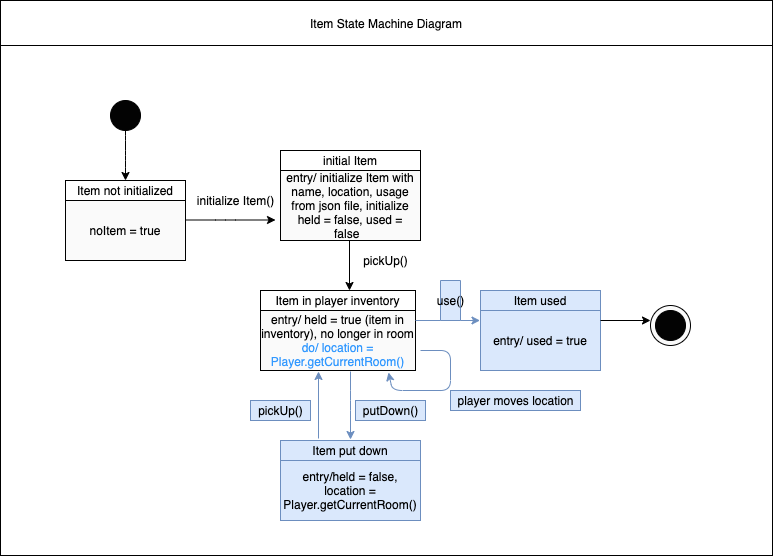

The diagram above was exported from draw.io. Its source (the exported page's mxGraphModel, read from the mxfile embedded in the PNG):
<mxGraphModel dx="591" dy="791" grid="1" gridSize="10" guides="1" tooltips="1" connect="1" arrows="1" fold="1" page="1" pageScale="1" pageWidth="850" pageHeight="1100" math="0" shadow="0">
  <root>
    <mxCell id="0" />
    <mxCell id="1" parent="0" />
    <mxCell id="TqaWCxVSggT2b4_TKS9d-32" value="Item State Machine Diagram" style="rounded=0;whiteSpace=wrap;html=1;fillColor=none;" vertex="1" parent="1">
      <mxGeometry x="48" y="30" width="772" height="45" as="geometry" />
    </mxCell>
    <mxCell id="TqaWCxVSggT2b4_TKS9d-31" value="" style="rounded=0;whiteSpace=wrap;html=1;fillColor=none;" vertex="1" parent="1">
      <mxGeometry x="48" y="75" width="772" height="510" as="geometry" />
    </mxCell>
    <mxCell id="TKK2xkOuAKwbWkxBEmOQ-1" value="" style="ellipse;whiteSpace=wrap;html=1;aspect=fixed;fillColor=#030303;" parent="1" vertex="1">
      <mxGeometry x="158" y="130" width="30" height="30" as="geometry" />
    </mxCell>
    <mxCell id="TKK2xkOuAKwbWkxBEmOQ-2" value="" style="endArrow=classic;html=1;exitX=0.5;exitY=1;exitDx=0;exitDy=0;entryX=0.5;entryY=0;entryDx=0;entryDy=0;" parent="1" source="TKK2xkOuAKwbWkxBEmOQ-1" edge="1" target="6U4s07DhKagvXuMIwCIH-6">
      <mxGeometry width="50" height="50" relative="1" as="geometry">
        <mxPoint x="438" y="360" as="sourcePoint" />
        <mxPoint x="173" y="220" as="targetPoint" />
        <Array as="points">
          <mxPoint x="173" y="170" />
          <mxPoint x="173" y="190" />
        </Array>
      </mxGeometry>
    </mxCell>
    <mxCell id="TKK2xkOuAKwbWkxBEmOQ-3" value="noItem = true" style="rounded=0;whiteSpace=wrap;html=1;fillColor=#FAFAFA;" parent="1" vertex="1">
      <mxGeometry x="113" y="230" width="120" height="60" as="geometry" />
    </mxCell>
    <mxCell id="TKK2xkOuAKwbWkxBEmOQ-4" value="" style="endArrow=classic;html=1;" parent="1" edge="1">
      <mxGeometry width="50" height="50" relative="1" as="geometry">
        <mxPoint x="233" y="249.5" as="sourcePoint" />
        <mxPoint x="323" y="249.5" as="targetPoint" />
        <Array as="points">
          <mxPoint x="273" y="249.5" />
        </Array>
      </mxGeometry>
    </mxCell>
    <mxCell id="TKK2xkOuAKwbWkxBEmOQ-5" value="entry/ initialize Item with name, location, usage from json file, initialize held = false, used = false&amp;nbsp;&amp;nbsp;" style="rounded=0;whiteSpace=wrap;html=1;fillColor=#FAFAFA;" parent="1" vertex="1">
      <mxGeometry x="328" y="200" width="140" height="70" as="geometry" />
    </mxCell>
    <mxCell id="TKK2xkOuAKwbWkxBEmOQ-6" value="initialize Item()" style="text;html=1;align=center;verticalAlign=middle;resizable=0;points=[];autosize=1;" parent="1" vertex="1">
      <mxGeometry x="238" y="220" width="90" height="20" as="geometry" />
    </mxCell>
    <mxCell id="TKK2xkOuAKwbWkxBEmOQ-7" value="" style="endArrow=classic;html=1;" parent="1" edge="1">
      <mxGeometry width="50" height="50" relative="1" as="geometry">
        <mxPoint x="397" y="270" as="sourcePoint" />
        <mxPoint x="397" y="320" as="targetPoint" />
      </mxGeometry>
    </mxCell>
    <mxCell id="TKK2xkOuAKwbWkxBEmOQ-8" value="pickUp()" style="text;html=1;align=center;verticalAlign=middle;resizable=0;points=[];autosize=1;" parent="1" vertex="1">
      <mxGeometry x="403" y="280" width="60" height="20" as="geometry" />
    </mxCell>
    <mxCell id="TqaWCxVSggT2b4_TKS9d-5" value="putDown()" style="text;html=1;align=center;verticalAlign=middle;resizable=0;points=[];autosize=1;fillColor=#dae8fc;strokeColor=#6c8ebf;" vertex="1" parent="1">
      <mxGeometry x="403" y="430" width="70" height="20" as="geometry" />
    </mxCell>
    <mxCell id="TKK2xkOuAKwbWkxBEmOQ-9" value="entry/ held = true (item in inventory), no longer in room&lt;br&gt;&lt;font color=&quot;#3399ff&quot;&gt;do/ location = Player.getCurrentRoom()&lt;/font&gt;" style="rounded=0;whiteSpace=wrap;html=1;fillColor=#FAFAFA;" parent="1" vertex="1">
      <mxGeometry x="308" y="340" width="155" height="60" as="geometry" />
    </mxCell>
    <mxCell id="TKK2xkOuAKwbWkxBEmOQ-10" value="" style="endArrow=classic;html=1;fillColor=#dae8fc;strokeColor=#6c8ebf;" parent="1" edge="1">
      <mxGeometry width="50" height="50" relative="1" as="geometry">
        <mxPoint x="463" y="350" as="sourcePoint" />
        <mxPoint x="527.5" y="350" as="targetPoint" />
      </mxGeometry>
    </mxCell>
    <mxCell id="TKK2xkOuAKwbWkxBEmOQ-11" value="use()" style="text;html=1;align=center;verticalAlign=middle;resizable=0;points=[];autosize=1;fillColor=#dae8fc;strokeColor=#6c8ebf;direction=south;" parent="1" vertex="1">
      <mxGeometry x="488" y="310" width="20" height="40" as="geometry" />
    </mxCell>
    <mxCell id="TKK2xkOuAKwbWkxBEmOQ-12" value="entry/ used = true" style="rounded=0;whiteSpace=wrap;html=1;fillColor=#dae8fc;strokeColor=#6c8ebf;" parent="1" vertex="1">
      <mxGeometry x="528" y="340" width="120" height="60" as="geometry" />
    </mxCell>
    <mxCell id="TKK2xkOuAKwbWkxBEmOQ-16" value="" style="endArrow=classic;html=1;" parent="1" edge="1">
      <mxGeometry width="50" height="50" relative="1" as="geometry">
        <mxPoint x="648" y="350" as="sourcePoint" />
        <mxPoint x="698" y="350" as="targetPoint" />
      </mxGeometry>
    </mxCell>
    <mxCell id="TKK2xkOuAKwbWkxBEmOQ-18" value="" style="endArrow=classic;html=1;fillColor=#dae8fc;strokeColor=#6c8ebf;" parent="1" edge="1">
      <mxGeometry width="50" height="50" relative="1" as="geometry">
        <mxPoint x="468" y="380" as="sourcePoint" />
        <mxPoint x="436" y="402" as="targetPoint" />
        <Array as="points">
          <mxPoint x="498" y="380" />
          <mxPoint x="498" y="420" />
          <mxPoint x="440" y="420" />
        </Array>
      </mxGeometry>
    </mxCell>
    <mxCell id="TKK2xkOuAKwbWkxBEmOQ-19" value="player moves location" style="text;html=1;align=center;verticalAlign=middle;resizable=0;points=[];autosize=1;fillColor=#dae8fc;strokeColor=#6c8ebf;" parent="1" vertex="1">
      <mxGeometry x="498" y="420" width="130" height="20" as="geometry" />
    </mxCell>
    <mxCell id="TKK2xkOuAKwbWkxBEmOQ-20" value="" style="ellipse;whiteSpace=wrap;html=1;aspect=fixed;fillColor=#FAFAFA;" parent="1" vertex="1">
      <mxGeometry x="698" y="335" width="40" height="40" as="geometry" />
    </mxCell>
    <mxCell id="TKK2xkOuAKwbWkxBEmOQ-17" value="" style="ellipse;whiteSpace=wrap;html=1;aspect=fixed;fillColor=#030303;" parent="1" vertex="1">
      <mxGeometry x="703" y="340" width="30" height="30" as="geometry" />
    </mxCell>
    <mxCell id="6U4s07DhKagvXuMIwCIH-1" value="initial Item" style="rounded=0;whiteSpace=wrap;html=1;" parent="1" vertex="1">
      <mxGeometry x="328" y="180" width="140" height="20" as="geometry" />
    </mxCell>
    <mxCell id="6U4s07DhKagvXuMIwCIH-4" value="Item in player inventory" style="rounded=0;whiteSpace=wrap;html=1;" parent="1" vertex="1">
      <mxGeometry x="308" y="320" width="155" height="20" as="geometry" />
    </mxCell>
    <mxCell id="6U4s07DhKagvXuMIwCIH-5" value="Item used" style="rounded=0;whiteSpace=wrap;html=1;fillColor=#dae8fc;strokeColor=#6c8ebf;" parent="1" vertex="1">
      <mxGeometry x="528" y="320" width="120" height="20" as="geometry" />
    </mxCell>
    <mxCell id="6U4s07DhKagvXuMIwCIH-6" value="Item not initialized" style="rounded=0;whiteSpace=wrap;html=1;" parent="1" vertex="1">
      <mxGeometry x="113" y="210" width="120" height="20" as="geometry" />
    </mxCell>
    <mxCell id="TqaWCxVSggT2b4_TKS9d-10" value="" style="endArrow=classic;html=1;fillColor=#dae8fc;strokeColor=#6c8ebf;" edge="1" parent="1">
      <mxGeometry width="50" height="50" relative="1" as="geometry">
        <mxPoint x="398" y="401" as="sourcePoint" />
        <mxPoint x="398" y="469" as="targetPoint" />
        <Array as="points">
          <mxPoint x="398" y="430" />
        </Array>
      </mxGeometry>
    </mxCell>
    <mxCell id="TqaWCxVSggT2b4_TKS9d-11" value="Item put down" style="rounded=0;whiteSpace=wrap;html=1;fillColor=#dae8fc;strokeColor=#6c8ebf;" vertex="1" parent="1">
      <mxGeometry x="328" y="470" width="140" height="20" as="geometry" />
    </mxCell>
    <mxCell id="TqaWCxVSggT2b4_TKS9d-13" value="entry/held = false, location = Player.getCurrentRoom()" style="rounded=0;whiteSpace=wrap;html=1;fillColor=#dae8fc;strokeColor=#6c8ebf;" vertex="1" parent="1">
      <mxGeometry x="328" y="490" width="140" height="60" as="geometry" />
    </mxCell>
    <mxCell id="TqaWCxVSggT2b4_TKS9d-15" value="" style="endArrow=classic;html=1;fillColor=#dae8fc;strokeColor=#6c8ebf;" edge="1" parent="1">
      <mxGeometry width="50" height="50" relative="1" as="geometry">
        <mxPoint x="366" y="468" as="sourcePoint" />
        <mxPoint x="366" y="401" as="targetPoint" />
      </mxGeometry>
    </mxCell>
    <mxCell id="TqaWCxVSggT2b4_TKS9d-16" value="pickUp()" style="text;html=1;align=center;verticalAlign=middle;resizable=0;points=[];autosize=1;fillColor=#dae8fc;strokeColor=#6c8ebf;" vertex="1" parent="1">
      <mxGeometry x="298" y="430" width="60" height="20" as="geometry" />
    </mxCell>
  </root>
</mxGraphModel>